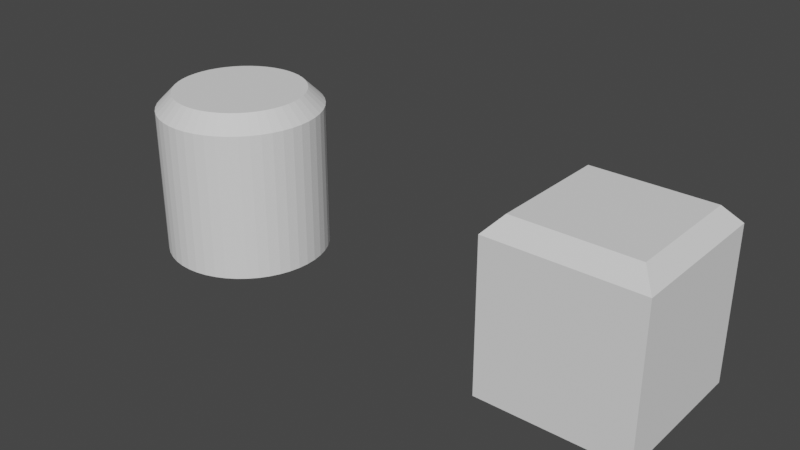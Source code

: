 # Source: other_buttons.blend  (saved by Blender 2.83.19; exported with 4.5.12 LTS)
import bpy
from mathutils import Matrix  # noqa: F401  (used for matrix-valued properties, if any)

bpy.ops.wm.read_factory_settings(use_empty=True)
scene = bpy.context.scene
scene.name = 'Scene'

# ---- world
world_world = bpy.data.worlds.new('World'); scene.world = world_world
world_world.use_nodes = True; world_world.node_tree.nodes.clear()
_N = world_world.node_tree.nodes; _L = world_world.node_tree.links
n0 = _N.new('ShaderNodeOutputWorld'); n0.name = 'World Output'; n0.location = (300, 300)
n1 = _N.new('ShaderNodeBackground'); n1.name = 'Background'; n1.location = (10, 300)
n1.inputs[0].default_value = (0.05088, 0.05088, 0.05088, 1.0)
_L.new(n1.outputs[0], n0.inputs[0])
n0.is_active_output = True
world_world.color = (0.05088, 0.05088, 0.05088)
world_world.use_sun_shadow = False
world_world.sun_shadow_jitter_overblur = 0.0

# ---- meshes
me_cylinder_001 = bpy.data.meshes.new('Cylinder.001')
me_cylinder_001.from_pydata([(0.0, 1.0, -1.0), (0.1305, 0.9914, -1.0), (0.2588, 0.9659, -1.0), (0.3827, 0.9239, -1.0), (0.5, 0.866, -1.0), (0.6088, 0.7934, -1.0), (0.7071, 0.7071, -1.0), (0.7934, 0.6088, -1.0), (0.866, 0.5, -1.0), (0.9239, 0.3827, -1.0), (0.9659, 0.2588, -1.0), (0.9914, 0.1305, -1.0), (1.0, 1.947e-07, -1.0), (0.9914, -0.1305, -1.0), (0.9659, -0.2588, -1.0), (0.9239, -0.3827, -1.0), (0.866, -0.5, -1.0), (0.7934, -0.6088, -1.0), (0.7071, -0.7071, -1.0), (0.6088, -0.7934, -1.0), (0.5, -0.866, -1.0), (0.3827, -0.9239, -1.0), (0.2588, -0.9659, -1.0), (0.1305, -0.9914, -1.0), (3.894e-07, -1.0, -1.0), (-0.1305, -0.9914, -1.0), (-0.2588, -0.9659, -1.0), (-0.3827, -0.9239, -1.0), (-0.5, -0.866, -1.0), (-0.6088, -0.7934, -1.0), (-0.7071, -0.7071, -1.0), (-0.7934, -0.6088, -1.0), (-0.866, -0.5, -1.0), (-0.9239, -0.3827, -1.0), (-0.9659, -0.2588, -1.0), (-0.9914, -0.1305, -1.0), (-1.0, 4.888e-07, -1.0), (-0.9914, 0.1305, -1.0), (-0.9659, 0.2588, -1.0), (-0.9239, 0.3827, -1.0), (-0.866, 0.5, -1.0), (-0.7934, 0.6088, -1.0), (-0.7071, 0.7071, -1.0), (-0.6088, 0.7934, -1.0), (-0.5, 0.866, -1.0), (-0.3827, 0.9239, -1.0), (-0.2588, 0.9659, -1.0), (-0.1305, 0.9914, -1.0), (-2.636e-07, 0.7996, 1.0), (0.0, 1.0, 0.8), (0.1044, 0.7927, 1.0), (0.1305, 0.9914, 0.8), (0.2069, 0.7723, 1.0), (0.2588, 0.9659, 0.8), (0.306, 0.7387, 1.0), (0.3827, 0.9239, 0.8), (0.3998, 0.6924, 1.0), (0.5, 0.866, 0.8), (0.4867, 0.6343, 1.0), (0.6088, 0.7934, 0.8), (0.5654, 0.5654, 1.0), (0.7071, 0.7071, 0.8), (0.6343, 0.4867, 1.0), (0.7934, 0.6088, 0.8), (0.6924, 0.3998, 1.0), (0.866, 0.5, 0.8), (0.7387, 0.306, 1.0), (0.9239, 0.3827, 0.8), (0.7723, 0.2069, 1.0), (0.9659, 0.2588, 0.8), (0.7927, 0.1044, 1.0), (0.9914, 0.1305, 0.8), (0.7996, 1.034e-07, 1.0), (1.0, 1.947e-07, 0.8), (0.7927, -0.1044, 1.0), (0.9914, -0.1305, 0.8), (0.7723, -0.2069, 1.0), (0.9659, -0.2588, 0.8), (0.7387, -0.306, 1.0), (0.9239, -0.3827, 0.8), (0.6924, -0.3998, 1.0), (0.866, -0.5, 0.8), (0.6343, -0.4867, 1.0), (0.7934, -0.6088, 0.8), (0.5654, -0.5654, 1.0), (0.7071, -0.7071, 0.8), (0.4867, -0.6343, 1.0), (0.6088, -0.7934, 0.8), (0.3998, -0.6924, 1.0), (0.5, -0.866, 0.8), (0.306, -0.7387, 1.0), (0.3827, -0.9239, 0.8), (0.2069, -0.7723, 1.0), (0.2588, -0.9659, 0.8), (0.1044, -0.7927, 1.0), (0.1305, -0.9914, 0.8), (2.095e-07, -0.7996, 1.0), (3.894e-07, -1.0, 0.8), (-0.1044, -0.7927, 1.0), (-0.1305, -0.9914, 0.8), (-0.2069, -0.7723, 1.0), (-0.2588, -0.9659, 0.8), (-0.306, -0.7387, 1.0), (-0.3827, -0.9239, 0.8), (-0.3998, -0.6924, 1.0), (-0.5, -0.866, 0.8), (-0.4867, -0.6343, 1.0), (-0.6088, -0.7934, 0.8), (-0.5654, -0.5654, 1.0), (-0.7071, -0.7071, 0.8), (-0.6343, -0.4867, 1.0), (-0.7934, -0.6088, 0.8), (-0.6924, -0.3998, 1.0), (-0.866, -0.5, 0.8), (-0.7387, -0.306, 1.0), (-0.9239, -0.3827, 0.8), (-0.7723, -0.2069, 1.0), (-0.9659, -0.2588, 0.8), (-0.7927, -0.1044, 1.0), (-0.9914, -0.1305, 0.8), (-0.7996, 7.609e-07, 1.0), (-1.0, 4.888e-07, 0.8), (-0.7927, 0.1044, 1.0), (-0.9914, 0.1305, 0.8), (-0.7723, 0.2069, 1.0), (-0.9659, 0.2588, 0.8), (-0.7387, 0.306, 1.0), (-0.9239, 0.3827, 0.8), (-0.6924, 0.3998, 1.0), (-0.866, 0.5, 0.8), (-0.6343, 0.4867, 1.0), (-0.7934, 0.6088, 0.8), (-0.5654, 0.5654, 1.0), (-0.7071, 0.7071, 0.8), (-0.4867, 0.6343, 1.0), (-0.6088, 0.7934, 0.8), (-0.3998, 0.6924, 1.0), (-0.5, 0.866, 0.8), (-0.306, 0.7387, 1.0), (-0.3827, 0.9239, 0.8), (-0.2069, 0.7723, 1.0), (-0.2588, 0.9659, 0.8), (-0.1044, 0.7927, 1.0), (-0.1305, 0.9914, 0.8)], [], [(47, 143, 49, 0), (2, 53, 55, 3), (3, 55, 57, 4), (4, 57, 59, 5), (5, 59, 61, 6), (6, 61, 63, 7), (7, 63, 65, 8), (8, 65, 67, 9), (9, 67, 69, 10), (10, 69, 71, 11), (11, 71, 73, 12), (12, 73, 75, 13), (13, 75, 77, 14), (14, 77, 79, 15), (15, 79, 81, 16), (16, 81, 83, 17), (17, 83, 85, 18), (18, 85, 87, 19), (19, 87, 89, 20), (20, 89, 91, 21), (21, 91, 93, 22), (22, 93, 95, 23), (23, 95, 97, 24), (24, 97, 99, 25), (25, 99, 101, 26), (26, 101, 103, 27), (27, 103, 105, 28), (28, 105, 107, 29), (29, 107, 109, 30), (30, 109, 111, 31), (31, 111, 113, 32), (32, 113, 115, 33), (33, 115, 117, 34), (34, 117, 119, 35), (35, 119, 121, 36), (36, 121, 123, 37), (37, 123, 125, 38), (38, 125, 127, 39), (39, 127, 129, 40), (40, 129, 131, 41), (41, 131, 133, 42), (42, 133, 135, 43), (43, 135, 137, 44), (44, 137, 139, 45), (45, 139, 141, 46), (46, 141, 143, 47), (0, 49, 51, 1), (1, 51, 53, 2), (0, 1, 2, 3, 4, 5, 6, 7, 8, 9, 10, 11, 12, 13, 14, 15, 16, 17, 18, 19, 20, 21, 22, 23, 24, 25, 26, 27, 28, 29, 30, 31, 32, 33, 34, 35, 36, 37, 38, 39, 40, 41, 42, 43, 44, 45, 46, 47), (51, 49, 48, 50), (53, 51, 50, 52), (55, 53, 52, 54), (57, 55, 54, 56), (59, 57, 56, 58), (61, 59, 58, 60), (63, 61, 60, 62), (65, 63, 62, 64), (67, 65, 64, 66), (69, 67, 66, 68), (71, 69, 68, 70), (73, 71, 70, 72), (75, 73, 72, 74), (77, 75, 74, 76), (79, 77, 76, 78), (81, 79, 78, 80), (83, 81, 80, 82), (85, 83, 82, 84), (87, 85, 84, 86), (89, 87, 86, 88), (91, 89, 88, 90), (93, 91, 90, 92), (95, 93, 92, 94), (97, 95, 94, 96), (99, 97, 96, 98), (101, 99, 98, 100), (103, 101, 100, 102), (105, 103, 102, 104), (107, 105, 104, 106), (109, 107, 106, 108), (111, 109, 108, 110), (113, 111, 110, 112), (115, 113, 112, 114), (117, 115, 114, 116), (119, 117, 116, 118), (121, 119, 118, 120), (123, 121, 120, 122), (125, 123, 122, 124), (127, 125, 124, 126), (129, 127, 126, 128), (131, 129, 128, 130), (133, 131, 130, 132), (135, 133, 132, 134), (137, 135, 134, 136), (139, 137, 136, 138), (141, 139, 138, 140), (143, 141, 140, 142), (49, 143, 142, 48), (50, 48, 142, 140, 138, 136, 134, 132, 130, 128, 126, 124, 122, 120, 118, 116, 114, 112, 110, 108, 106, 104, 102, 100, 98, 96, 94, 92, 90, 88, 86, 84, 82, 80, 78, 76, 74, 72, 70, 68, 66, 64, 62, 60, 58, 56, 54, 52)])
_uv = me_cylinder_001.uv_layers.new(name='UVMap')
_uv.uv.foreach_set('vector', [0.02083, 0.5, 0.02083, 0.95, 3.763e-07, 0.95, 3.763e-07, 0.5, 0.9583, 0.5, 0.9583, 0.95, 0.9375, 0.95, 0.9375, 0.5, 0.9375, 0.5, 0.9375, 0.95, 0.9167, 0.95, 0.9167, 0.5, 0.9167, 0.5, 0.9167, 0.95, 0.8958, 0.95, 0.8958, 0.5, 0.8958, 0.5, 0.8958, 0.95, 0.875, 0.95, 0.875, 0.5, 0.875, 0.5, 0.875, 0.95, 0.8542, 0.95, 0.8542, 0.5, 0.8542, 0.5, 0.8542, 0.95, 0.8333, 0.95, 0.8333, 0.5, 0.8333, 0.5, 0.8333, 0.95, 0.8125, 0.95, 0.8125, 0.5, 0.8125, 0.5, 0.8125, 0.95, 0.7917, 0.95, 0.7917, 0.5, 0.7917, 0.5, 0.7917, 0.95, 0.7708, 0.95, 0.7708, 0.5, 0.7708, 0.5, 0.7708, 0.95, 0.75, 0.95, 0.75, 0.5, 0.75, 0.5, 0.75, 0.95, 0.7292, 0.95, 0.7292, 0.5, 0.7292, 0.5, 0.7292, 0.95, 0.7083, 0.95, 0.7083, 0.5, 0.7083, 0.5, 0.7083, 0.95, 0.6875, 0.95, 0.6875, 0.5, 0.6875, 0.5, 0.6875, 0.95, 0.6667, 0.95, 0.6667, 0.5, 0.6667, 0.5, 0.6667, 0.95, 0.6458, 0.95, 0.6458, 0.5, 0.6458, 0.5, 0.6458, 0.95, 0.625, 0.95, 0.625, 0.5, 0.625, 0.5, 0.625, 0.95, 0.6042, 0.95, 0.6042, 0.5, 0.6042, 0.5, 0.6042, 0.95, 0.5833, 0.95, 0.5833, 0.5, 0.5833, 0.5, 0.5833, 0.95, 0.5625, 0.95, 0.5625, 0.5, 0.5625, 0.5, 0.5625, 0.95, 0.5417, 0.95, 0.5417, 0.5, 0.5417, 0.5, 0.5417, 0.95, 0.5208, 0.95, 0.5208, 0.5, 0.5208, 0.5, 0.5208, 0.95, 0.5, 0.95, 0.5, 0.5, 0.5, 0.5, 0.5, 0.95, 0.4792, 0.95, 0.4792, 0.5, 0.4792, 0.5, 0.4792, 0.95, 0.4583, 0.95, 0.4583, 0.5, 0.4583, 0.5, 0.4583, 0.95, 0.4375, 0.95, 0.4375, 0.5, 0.4375, 0.5, 0.4375, 0.95, 0.4167, 0.95, 0.4167, 0.5, 0.4167, 0.5, 0.4167, 0.95, 0.3958, 0.95, 0.3958, 0.5, 0.3958, 0.5, 0.3958, 0.95, 0.375, 0.95, 0.375, 0.5, 0.375, 0.5, 0.375, 0.95, 0.3542, 0.95, 0.3542, 0.5, 0.3542, 0.5, 0.3542, 0.95, 0.3333, 0.95, 0.3333, 0.5, 0.3333, 0.5, 0.3333, 0.95, 0.3125, 0.95, 0.3125, 0.5, 0.3125, 0.5, 0.3125, 0.95, 0.2917, 0.95, 0.2917, 0.5, 0.2917, 0.5, 0.2917, 0.95, 0.2708, 0.95, 0.2708, 0.5, 0.2708, 0.5, 0.2708, 0.95, 0.25, 0.95, 0.25, 0.5, 0.25, 0.5, 0.25, 0.95, 0.2292, 0.95, 0.2292, 0.5, 0.2292, 0.5, 0.2292, 0.95, 0.2083, 0.95, 0.2083, 0.5, 0.2083, 0.5, 0.2083, 0.95, 0.1875, 0.95, 0.1875, 0.5, 0.1875, 0.5, 0.1875, 0.95, 0.1667, 0.95, 0.1667, 0.5, 0.1667, 0.5, 0.1667, 0.95, 0.1458, 0.95, 0.1458, 0.5, 0.1458, 0.5, 0.1458, 0.95, 0.125, 0.95, 0.125, 0.5, 0.125, 0.5, 0.125, 0.95, 0.1042, 0.95, 0.1042, 0.5, 0.1042, 0.5, 0.1042, 0.95, 0.08333, 0.95, 0.08333, 0.5, 0.08333, 0.5, 0.08333, 0.95, 0.0625, 0.95, 0.0625, 0.5, 0.0625, 0.5, 0.0625, 0.95, 0.04167, 0.95, 0.04167, 0.5, 0.04167, 0.5, 0.04167, 0.95, 0.02083, 0.95, 0.02083, 0.5, 1.0, 0.5, 1.0, 0.95, 0.9792, 0.95, 0.9792, 0.5, 0.9792, 0.5, 0.9792, 0.95, 0.9583, 0.95, 0.9583, 0.5, 0.75, 0.49, 0.7813, 0.4879, 0.8121, 0.4818, 0.8418, 0.4717, 0.87, 0.4578, 0.8961, 0.4404, 0.9197, 0.4197, 0.9404, 0.3961, 0.9578, 0.37, 0.9717, 0.3418, 0.9818, 0.3121, 0.9879, 0.2813, 0.99, 0.25, 0.9879, 0.2187, 0.9818, 0.1879, 0.9717, 0.1582, 0.9578, 0.13, 0.9404, 0.1039, 0.9197, 0.08029, 0.8961, 0.0596, 0.87, 0.04215, 0.8418, 0.02827, 0.8121, 0.01818, 0.7813, 0.01205, 0.75, 0.01, 0.7187, 0.01205, 0.6879, 0.01818, 0.6582, 0.02827, 0.63, 0.04215, 0.6039, 0.0596, 0.5803, 0.08029, 0.5596, 0.1039, 0.5422, 0.13, 0.5283, 0.1582, 0.5182, 0.1879, 0.5121, 0.2187, 0.51, 0.25, 0.5121, 0.2813, 0.5182, 0.3121, 0.5283, 0.3418, 0.5422, 0.37, 0.5596, 0.3961, 0.5803, 0.4197, 0.6039, 0.4404, 0.63, 0.4578, 0.6582, 0.4717, 0.6879, 0.4818, 0.7187, 0.4879, 0.9792, 0.95, 1.0, 0.95, 0.9979, 1.0, 0.9813, 1.0, 0.9583, 0.95, 0.9792, 0.95, 0.9771, 1.0, 0.9604, 1.0, 0.9375, 0.95, 0.9583, 0.95, 0.9562, 1.0, 0.9396, 1.0, 0.9167, 0.95, 0.9375, 0.95, 0.9354, 1.0, 0.9188, 1.0, 0.8958, 0.95, 0.9167, 0.95, 0.9146, 1.0, 0.8979, 1.0, 0.875, 0.95, 0.8958, 0.95, 0.8937, 1.0, 0.8771, 1.0, 0.8542, 0.95, 0.875, 0.95, 0.8729, 1.0, 0.8563, 1.0, 0.8333, 0.95, 0.8542, 0.95, 0.8521, 1.0, 0.8354, 1.0, 0.8125, 0.95, 0.8333, 0.95, 0.8312, 1.0, 0.8146, 1.0, 0.7917, 0.95, 0.8125, 0.95, 0.8104, 1.0, 0.7938, 1.0, 0.7708, 0.95, 0.7917, 0.95, 0.7896, 1.0, 0.7729, 1.0, 0.75, 0.95, 0.7708, 0.95, 0.7687, 1.0, 0.7521, 1.0, 0.7292, 0.95, 0.75, 0.95, 0.7479, 1.0, 0.7313, 1.0, 0.7083, 0.95, 0.7292, 0.95, 0.7271, 1.0, 0.7104, 1.0, 0.6875, 0.95, 0.7083, 0.95, 0.7062, 1.0, 0.6896, 1.0, 0.6667, 0.95, 0.6875, 0.95, 0.6854, 1.0, 0.6688, 1.0, 0.6458, 0.95, 0.6667, 0.95, 0.6646, 1.0, 0.6479, 1.0, 0.625, 0.95, 0.6458, 0.95, 0.6437, 1.0, 0.6271, 1.0, 0.6042, 0.95, 0.625, 0.95, 0.6229, 1.0, 0.6063, 1.0, 0.5833, 0.95, 0.6042, 0.95, 0.6021, 1.0, 0.5854, 1.0, 0.5625, 0.95, 0.5833, 0.95, 0.5812, 1.0, 0.5646, 1.0, 0.5417, 0.95, 0.5625, 0.95, 0.5604, 1.0, 0.5438, 1.0, 0.5208, 0.95, 0.5417, 0.95, 0.5396, 1.0, 0.5229, 1.0, 0.5, 0.95, 0.5208, 0.95, 0.5187, 1.0, 0.5021, 1.0, 0.4792, 0.95, 0.5, 0.95, 0.4979, 1.0, 0.4813, 1.0, 0.4583, 0.95, 0.4792, 0.95, 0.4771, 1.0, 0.4604, 1.0, 0.4375, 0.95, 0.4583, 0.95, 0.4562, 1.0, 0.4396, 1.0, 0.4167, 0.95, 0.4375, 0.95, 0.4354, 1.0, 0.4188, 1.0, 0.3958, 0.95, 0.4167, 0.95, 0.4146, 1.0, 0.3979, 1.0, 0.375, 0.95, 0.3958, 0.95, 0.3937, 1.0, 0.3771, 1.0, 0.3542, 0.95, 0.375, 0.95, 0.3729, 1.0, 0.3563, 1.0, 0.3333, 0.95, 0.3542, 0.95, 0.3521, 1.0, 0.3354, 1.0, 0.3125, 0.95, 0.3333, 0.95, 0.3312, 1.0, 0.3146, 1.0, 0.2917, 0.95, 0.3125, 0.95, 0.3104, 1.0, 0.2938, 1.0, 0.2708, 0.95, 0.2917, 0.95, 0.2896, 1.0, 0.2729, 1.0, 0.25, 0.95, 0.2708, 0.95, 0.2687, 1.0, 0.2521, 1.0, 0.2292, 0.95, 0.25, 0.95, 0.2479, 1.0, 0.2313, 1.0, 0.2083, 0.95, 0.2292, 0.95, 0.2271, 1.0, 0.2104, 1.0, 0.1875, 0.95, 0.2083, 0.95, 0.2062, 1.0, 0.1896, 1.0, 0.1667, 0.95, 0.1875, 0.95, 0.1854, 1.0, 0.1688, 1.0, 0.1458, 0.95, 0.1667, 0.95, 0.1646, 1.0, 0.1479, 1.0, 0.125, 0.95, 0.1458, 0.95, 0.1437, 1.0, 0.1271, 1.0, 0.1042, 0.95, 0.125, 0.95, 0.1229, 1.0, 0.1063, 1.0, 0.08333, 0.95, 0.1042, 0.95, 0.1021, 1.0, 0.08542, 1.0, 0.0625, 0.95, 0.08333, 0.95, 0.08125, 1.0, 0.06459, 1.0, 0.04167, 0.95, 0.0625, 0.95, 0.06041, 1.0, 0.04375, 1.0, 0.02083, 0.95, 0.04167, 0.95, 0.03958, 1.0, 0.02292, 1.0, 3.763e-07, 0.95, 0.02083, 0.95, 0.01875, 1.0, 0.002088, 1.0, 0.275, 0.4403, 0.25, 0.4419, 0.225, 0.4403, 0.2003, 0.4354, 0.1766, 0.4273, 0.1541, 0.4162, 0.1332, 0.4022, 0.1143, 0.3857, 0.09776, 0.3668, 0.08381, 0.3459, 0.07271, 0.3234, 0.06464, 0.2997, 0.05974, 0.275, 0.0581, 0.25, 0.05974, 0.225, 0.06464, 0.2003, 0.07271, 0.1766, 0.08381, 0.1541, 0.09776, 0.1332, 0.1143, 0.1143, 0.1332, 0.09776, 0.1541, 0.08381, 0.1766, 0.07271, 0.2003, 0.06464, 0.225, 0.05974, 0.25, 0.0581, 0.275, 0.05974, 0.2997, 0.06464, 0.3234, 0.07271, 0.3459, 0.08381, 0.3668, 0.09776, 0.3857, 0.1143, 0.4022, 0.1332, 0.4162, 0.1541, 0.4273, 0.1766, 0.4354, 0.2003, 0.4403, 0.225, 0.4419, 0.25, 0.4403, 0.275, 0.4354, 0.2997, 0.4273, 0.3234, 0.4162, 0.3459, 0.4022, 0.3668, 0.3857, 0.3857, 0.3668, 0.4022, 0.3459, 0.4162, 0.3234, 0.4273, 0.2997, 0.4354])
me_cylinder_001.use_remesh_fix_poles = True
me_cylinder_001.use_remesh_preserve_attributes = False
me_cylinder_001.use_mirror_vertex_groups = False
me_cylinder_001.update()
me_cube_001 = bpy.data.meshes.new('Cube.001')
me_cube_001.from_pydata([(-1.0, -1.0, -1.0), (-1.0, 1.0, -1.0), (1.0, -1.0, -1.0), (1.0, 1.0, -1.0), (-0.8, -0.8, 1.0), (-1.0, -1.0, 0.8), (-0.8, 0.8, 1.0), (-1.0, 1.0, 0.8), (0.8, -0.8, 1.0), (1.0, -1.0, 0.8), (0.8, 0.8, 1.0), (1.0, 1.0, 0.8)], [], [(10, 6, 4, 8), (3, 11, 9, 2), (0, 5, 7, 1), (1, 3, 2, 0), (1, 7, 11, 3), (4, 6, 7, 5), (6, 10, 11, 7), (10, 8, 9, 11), (8, 4, 5, 9), (2, 9, 5, 0)])
_uv = me_cube_001.uv_layers.new(name='UVMap')
_uv.uv.foreach_set('vector', [0.65, 0.525, 0.85, 0.525, 0.85, 0.725, 0.65, 0.725, 0.375, 0.5, 0.6, 0.5, 0.6, 0.75, 0.375, 0.75, 0.375, 0.0, 0.6, 0.0, 0.6, 0.25, 0.375, 0.25, 0.125, 0.5, 0.375, 0.5, 0.375, 0.75, 0.125, 0.75, 0.375, 0.25, 0.6, 0.25, 0.6, 0.5, 0.375, 0.5, 0.85, 0.725, 0.85, 0.525, 0.875, 0.5, 0.875, 0.75, 0.85, 0.525, 0.65, 0.525, 0.625, 0.5, 0.875, 0.5, 0.65, 0.525, 0.65, 0.725, 0.6, 0.75, 0.6, 0.5, 0.65, 0.725, 0.85, 0.725, 0.875, 0.75, 0.625, 0.75, 0.375, 0.75, 0.6, 0.75, 0.6, 1.0, 0.375, 1.0])
me_cube_001.use_remesh_fix_poles = True
me_cube_001.use_remesh_preserve_attributes = False
me_cube_001.use_mirror_vertex_groups = False
me_cube_001.update()

# ---- objects
ob_cylinder = bpy.data.objects.new('Cylinder', me_cylinder_001)
ob_cube = bpy.data.objects.new('Cube', me_cube_001)

# ---- transforms, parenting, visibility, modifiers, constraints
ob_cylinder.location = (0.0, 0.0, 0.0)
ob_cylinder.lineart.crease_threshold = 0.0
ob_cube.location = (5.0, 0.0, 0.0)
ob_cube.scale = (0.8862, 0.8862, 1.0)
ob_cube.lineart.crease_threshold = 0.0

# ---- collection membership
scene.collection.objects.link(ob_cylinder)
scene.collection.objects.link(ob_cube)

# ---- scene / render settings (as saved in the file)
scene.frame_start = 1; scene.frame_end = 250; scene.frame_set(1)
scene.render.engine = 'BLENDER_EEVEE_NEXT'
scene.cycles.use_denoising = False
scene.cycles.samples = 128
scene.cycles.sampling_pattern = 'TABULATED_SOBOL'
scene.cycles.use_adaptive_sampling = False
scene.cycles.use_light_tree = False
scene.view_settings.view_transform = 'Filmic'
scene.unit_settings.scale_length = 0.1
bpy.context.view_layer.update()

# ---- added for rendering (the .blend has no active camera and no usable light): camera, sun
cam_auto = bpy.data.cameras.new('AutoCamera')
cam_auto.lens = 50.0
cam_auto.sensor_width = 36.0
cam_auto.clip_end = 1000.0
ob_auto_camera = bpy.data.objects.new('AutoCamera', cam_auto)
scene.collection.objects.link(ob_auto_camera)
ob_auto_camera.location = (9.33092, -8.26537, 5.51025)
ob_auto_camera.rotation_euler = (1.09748, -7.21219e-08, 0.694738)
scene.camera = ob_auto_camera
light_auto_sun = bpy.data.lights.new('AutoSun', 'SUN')
light_auto_sun.energy = 3.0
light_auto_sun.angle = 0.0523599
ob_auto_sun = bpy.data.objects.new('AutoSun', light_auto_sun)
scene.collection.objects.link(ob_auto_sun)
ob_auto_sun.rotation_euler = (0.872665, 0.174533, 0.523599)
bpy.context.view_layer.update()
